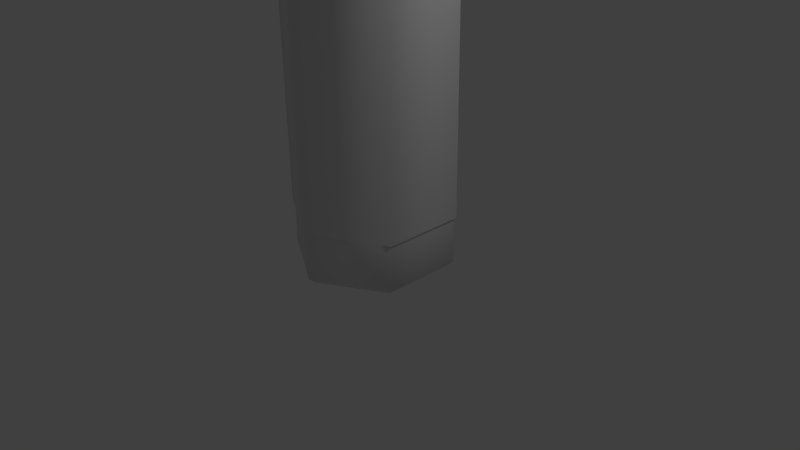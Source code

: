 # Source: Shampoo_Bottle.blend  (saved by Blender 2.64.9; exported with 4.5.12 LTS)
import bpy
from mathutils import Matrix  # noqa: F401  (used for matrix-valued properties, if any)

bpy.ops.wm.read_factory_settings(use_empty=True)
scene = bpy.context.scene
scene.name = 'Scene'

# ---- collections
col_collection_1 = bpy.data.collections.new('Collection 1'); scene.collection.children.link(col_collection_1)

# ---- world
world_world = bpy.data.worlds.new('World'); scene.world = world_world
world_world.color = (0.05088, 0.05088, 0.05088)
world_world.use_sun_shadow = False
world_world.sun_shadow_jitter_overblur = 0.0
world_world.cycles.sampling_method = 'MANUAL'
world_world.cycles.sample_map_resolution = 256

# ---- cameras
cam_camera = bpy.data.cameras.new('Camera')
cam_camera.clip_end = 100.0
cam_camera.lens = 35.0
cam_camera.sensor_width = 32.0
cam_camera.sensor_height = 18.0
cam_camera.ortho_scale = 7.314
cam_camera.dof.focus_distance = 0.0
cam_camera.dof.aperture_fstop = 128.0

# ---- lights
light_lamp = bpy.data.lights.new('Lamp', 'POINT')
light_lamp.transmission_factor = 0.0
light_lamp.cutoff_distance = 30.0
light_lamp.energy = 100.0
light_lamp.shadow_buffer_clip_start = 1.001
light_lamp.shadow_soft_size = 0.1
light_lamp.shadow_maximum_resolution = 0.006
light_lamp.use_absolute_resolution = True
light_lamp.cycles.use_multiple_importance_sampling = False

# ---- meshes
me_circle = bpy.data.meshes.new('Circle')
me_circle.from_pydata([(9.669e-10, 0.9513, -0.03455), (-0.8239, 0.4757, -0.03455), (-0.8239, -0.4757, -0.03455), (8.414e-08, -0.9513, -0.03455), (0.8239, -0.4757, -0.03455), (0.8239, 0.4757, -0.03455), (-9.428e-10, 1.047, 0.04925), (-0.9071, 0.5237, 0.04925), (-0.9071, -0.5237, 0.04925), (9.063e-08, -1.047, 0.04925), (0.9071, -0.5237, 0.04925), (0.9071, 0.5237, 0.04925), (-9.428e-10, 1.047, 4.482), (-0.9071, 0.5237, 4.482), (-0.9071, -0.5237, 4.482), (9.063e-08, -1.047, 4.482), (0.9071, -0.5237, 4.482), (0.9071, 0.5237, 4.482), (1.017e-09, 0.9488, 4.657), (-0.8217, 0.4744, 4.657), (-0.8217, -0.4744, 4.657), (8.397e-08, -0.9488, 4.657), (0.8217, -0.4744, 4.657), (0.8217, 0.4744, 4.657), (4.158e-09, 0.7907, 4.689), (-0.6848, 0.3954, 4.689), (-0.6848, -0.3954, 4.689), (7.328e-08, -0.7907, 4.689), (0.6848, -0.3954, 4.689), (0.6848, 0.3954, 4.689), (-0.0006814, 0.8388, 4.704), (-0.7273, 0.4193, 4.704), (-0.7273, -0.4197, 4.704), (-0.0006814, -0.8392, 4.704), (0.7259, -0.4197, 4.704), (0.7259, 0.4193, 4.704), (-0.0006533, 0.9275, 5.947), (-0.8041, 0.4637, 5.947), (-0.8041, -0.464, 5.947), (-0.0006532, -0.9278, 5.947), (0.8027, -0.464, 5.947), (0.8027, 0.4637, 5.947), (-0.001932, 1.058, 5.979), (-0.9183, 0.5286, 5.979), (-0.9183, -0.5295, 5.979), (-0.001932, -1.059, 5.979), (0.9144, -0.5295, 5.979), (0.9144, 0.5286, 5.979), (-0.001932, 1.058, 6.045), (-0.9183, 0.5286, 6.045), (-0.9183, -0.5295, 6.045), (-0.001932, -1.059, 6.045), (0.9144, -0.5295, 6.045), (0.9144, 0.5286, 6.045), (0.9071, -0.5237, 0.6573), (0.9071, -0.5237, 3.874), (9.063e-08, -1.047, 3.874), (9.063e-08, -1.047, 0.6573), (-0.9071, -0.5237, 3.874), (-0.9071, -0.5237, 0.6573), (-9.428e-10, 1.047, 0.6573), (-9.428e-10, 1.047, 3.874), (0.9071, 0.5237, 3.874), (0.9071, 0.5237, 0.6573), (-0.9071, 0.5237, 3.874), (-0.9071, 0.5237, 0.6573), (0.9338, -0.5391, 0.6573), (0.9338, -0.5391, 3.874), (9.271e-08, -1.078, 3.874), (9.271e-08, -1.078, 0.6573), (-0.9338, -0.5391, 3.874), (-0.9338, -0.5391, 0.6573), (-1.554e-09, 1.078, 0.6573), (-1.554e-09, 1.078, 3.874), (0.9338, 0.5391, 3.874), (0.9338, 0.5391, 0.6573), (-0.9338, 0.5391, 3.874), (-0.9338, 0.5391, 0.6573)], [], [(2, 3, 9, 8), (5, 0, 6, 11), (1, 2, 8, 7), (4, 5, 11, 10), (0, 1, 7, 6), (3, 4, 10, 9), (56, 55, 16, 15), (58, 56, 15, 14), (62, 61, 12, 17), (64, 58, 14, 13), (55, 62, 17, 16), (61, 64, 13, 12), (2, 1, 0, 5, 4, 3), (13, 14, 20, 19), (16, 17, 23, 22), (12, 13, 19, 18), (15, 16, 22, 21), (14, 15, 21, 20), (17, 12, 18, 23), (21, 22, 28, 27), (20, 21, 27, 26), (23, 18, 24, 29), (19, 20, 26, 25), (22, 23, 29, 28), (18, 19, 25, 24), (25, 26, 32, 31), (28, 29, 35, 34), (24, 25, 31, 30), (27, 28, 34, 33), (26, 27, 33, 32), (29, 24, 30, 35), (32, 33, 39, 38), (35, 30, 36, 41), (31, 32, 38, 37), (34, 35, 41, 40), (30, 31, 37, 36), (33, 34, 40, 39), (37, 38, 44, 43), (40, 41, 47, 46), (36, 37, 43, 42), (39, 40, 46, 45), (38, 39, 45, 44), (41, 36, 42, 47), (44, 45, 51, 50), (47, 42, 48, 53), (43, 44, 50, 49), (46, 47, 53, 52), (42, 43, 49, 48), (45, 46, 52, 51), (49, 50, 51, 52, 53, 48), (9, 10, 54, 57), (65, 59, 71, 77), (8, 9, 57, 59), (61, 62, 74, 73), (11, 6, 60, 63), (64, 61, 73, 76), (7, 8, 59, 65), (63, 60, 72, 75), (10, 11, 63, 54), (60, 65, 77, 72), (6, 7, 65, 60), (56, 58, 70, 68), (69, 66, 67, 68), (71, 69, 68, 70), (75, 72, 73, 74), (77, 71, 70, 76), (66, 75, 74, 67), (72, 77, 76, 73), (57, 54, 66, 69), (58, 64, 76, 70), (55, 56, 68, 67), (54, 63, 75, 66), (59, 57, 69, 71), (62, 55, 67, 74)])
me_circle.polygons.foreach_set('use_smooth', [True] * 74)
_k = set([(30, 31), (30, 35), (31, 32), (32, 33), (33, 34), (34, 35)])
me_circle.attributes.new('sharp_edge', 'BOOLEAN', 'EDGE').data.foreach_set('value', [ (min(e.vertices), max(e.vertices)) in _k for e in me_circle.edges])
me_circle.use_remesh_preserve_volume = False
me_circle.use_remesh_preserve_attributes = False
me_circle.use_mirror_vertex_groups = False
me_circle.update()

# ---- objects
ob_circle = bpy.data.objects.new('Circle', me_circle)
ob_lamp = bpy.data.objects.new('Lamp', light_lamp)
ob_camera = bpy.data.objects.new('Camera', cam_camera)

# ---- transforms, parenting, visibility, modifiers, constraints
ob_circle.location = (0.0, 0.0, 0.0)
ob_circle.lineart.crease_threshold = 0.0
_m = ob_circle.modifiers.new('EdgeSplit', 'EDGE_SPLIT')
_m.split_angle = 1.222
ob_lamp.location = (4.076, 1.005, 5.904)
ob_lamp.rotation_euler = (0.6503, 0.05522, 1.866)
ob_lamp.lock_rotations_4d = False
ob_lamp.empty_display_type = 'ARROWS'
ob_lamp.color = (0.0, 0.0, 0.0, 0.0)
ob_lamp.lineart.crease_threshold = 0.0
ob_camera.location = (7.481, -6.508, 5.344)
ob_camera.rotation_euler = (1.109, 0.01082, 0.8149)
ob_camera.lock_rotations_4d = False
ob_camera.empty_display_type = 'ARROWS'
ob_camera.color = (0.0, 0.0, 0.0, 0.0)
ob_camera.display_type = 'WIRE'
ob_camera.lineart.crease_threshold = 0.0

# ---- collection membership
col_collection_1.objects.link(ob_circle)
col_collection_1.objects.link(ob_lamp)
col_collection_1.objects.link(ob_camera)

# ---- scene / render settings (as saved in the file)
scene.camera = ob_camera
scene.frame_start = 1; scene.frame_end = 250; scene.frame_set(0)
scene.render.engine = 'BLENDER_EEVEE_NEXT'
scene.render.image_settings.color_mode = 'RGB'
scene.render.image_settings.compression = 90
scene.render.resolution_percentage = 50
scene.render.dither_intensity = 0.0
scene.render.bake_margin = 2
scene.render.bake_bias = 0.0
scene.cycles.use_denoising = False
scene.cycles.samples = 10
scene.cycles.sampling_pattern = 'TABULATED_SOBOL'
scene.cycles.light_sampling_threshold = 0.0
scene.cycles.use_adaptive_sampling = False
scene.cycles.use_light_tree = False
scene.cycles.blur_glossy = 0.0
scene.cycles.volume_bounces = 1
scene.cycles.pixel_filter_type = 'GAUSSIAN'
scene.cycles.sample_clamp_indirect = 0.0
scene.view_settings.view_transform = 'Standard'
bpy.context.view_layer.update()
